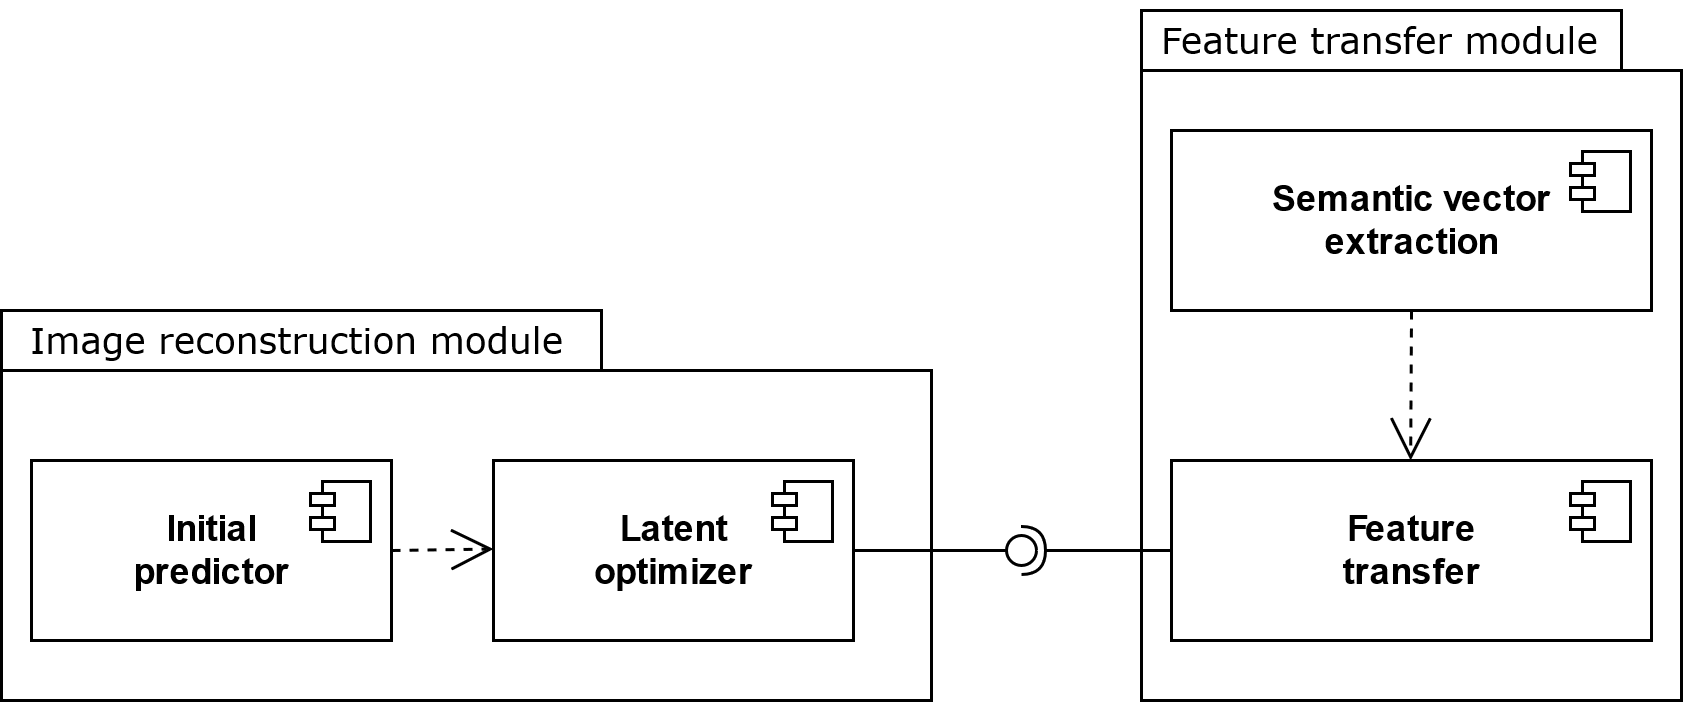

The diagram above was exported from draw.io. Its source (the exported page's mxGraphModel, read from the mxfile embedded in the PNG):
<mxGraphModel dx="865" dy="456" grid="1" gridSize="10" guides="1" tooltips="1" connect="1" arrows="1" fold="1" page="1" pageScale="1" pageWidth="827" pageHeight="1169" math="0" shadow="0">
  <root>
    <mxCell id="0" />
    <mxCell id="1" parent="0" />
    <mxCell id="2" value="&lt;div&gt;&lt;b&gt;Initial &lt;br&gt;&lt;/b&gt;&lt;/div&gt;&lt;div&gt;&lt;b&gt;predictor&lt;/b&gt;&lt;/div&gt;" style="html=1;dropTarget=0;" vertex="1" parent="1">
      <mxGeometry x="140" y="220" width="120" height="60" as="geometry" />
    </mxCell>
    <mxCell id="3" value="" style="shape=module;jettyWidth=8;jettyHeight=4;" vertex="1" parent="2">
      <mxGeometry x="1" width="20" height="20" relative="1" as="geometry">
        <mxPoint x="-27" y="7" as="offset" />
      </mxGeometry>
    </mxCell>
    <mxCell id="4" value="&lt;div&gt;&lt;b&gt;Latent&lt;/b&gt;&lt;/div&gt;&lt;div&gt;&lt;b&gt;optimizer&lt;/b&gt;&lt;br&gt;&lt;/div&gt;" style="html=1;dropTarget=0;" vertex="1" parent="1">
      <mxGeometry x="294" y="220" width="120" height="60" as="geometry" />
    </mxCell>
    <mxCell id="5" value="" style="shape=module;jettyWidth=8;jettyHeight=4;" vertex="1" parent="4">
      <mxGeometry x="1" width="20" height="20" relative="1" as="geometry">
        <mxPoint x="-27" y="7" as="offset" />
      </mxGeometry>
    </mxCell>
    <mxCell id="6" value="&lt;div&gt;&lt;b&gt;Feature&lt;/b&gt;&lt;/div&gt;&lt;div&gt;&lt;b&gt;transfer&lt;br&gt;&lt;/b&gt;&lt;/div&gt;" style="html=1;dropTarget=0;" vertex="1" parent="1">
      <mxGeometry x="520" y="220" width="160" height="60" as="geometry" />
    </mxCell>
    <mxCell id="7" value="" style="shape=module;jettyWidth=8;jettyHeight=4;" vertex="1" parent="6">
      <mxGeometry x="1" width="20" height="20" relative="1" as="geometry">
        <mxPoint x="-27" y="7" as="offset" />
      </mxGeometry>
    </mxCell>
    <mxCell id="8" value="" style="shape=folder;fontStyle=1;spacingTop=10;tabWidth=160;tabHeight=20;tabPosition=left;html=1;fillColor=none;" vertex="1" parent="1">
      <mxGeometry x="510" y="70" width="180" height="230" as="geometry" />
    </mxCell>
    <mxCell id="9" value="" style="shape=folder;fontStyle=1;spacingTop=10;tabWidth=200;tabHeight=20;tabPosition=left;html=1;fillColor=none;" vertex="1" parent="1">
      <mxGeometry x="130" y="170" width="310" height="130" as="geometry" />
    </mxCell>
    <mxCell id="10" value="" style="rounded=0;orthogonalLoop=1;jettySize=auto;html=1;endArrow=none;endFill=0;exitX=1;exitY=0.5;exitDx=0;exitDy=0;" edge="1" source="4" target="12" parent="1">
      <mxGeometry relative="1" as="geometry">
        <mxPoint x="450" y="255" as="sourcePoint" />
      </mxGeometry>
    </mxCell>
    <mxCell id="11" value="" style="rounded=0;orthogonalLoop=1;jettySize=auto;html=1;endArrow=halfCircle;endFill=0;entryX=0.5;entryY=0.5;entryDx=0;entryDy=0;endSize=6;strokeWidth=1;exitX=0;exitY=0.5;exitDx=0;exitDy=0;" edge="1" source="6" target="12" parent="1">
      <mxGeometry relative="1" as="geometry">
        <mxPoint x="490" y="255" as="sourcePoint" />
      </mxGeometry>
    </mxCell>
    <mxCell id="12" value="" style="ellipse;whiteSpace=wrap;html=1;fontFamily=Helvetica;fontSize=12;fontColor=#000000;align=center;strokeColor=#000000;fillColor=#ffffff;points=[];aspect=fixed;resizable=0;" vertex="1" parent="1">
      <mxGeometry x="465" y="245" width="10" height="10" as="geometry" />
    </mxCell>
    <mxCell id="13" value="" style="endArrow=open;endSize=12;dashed=1;html=1;" edge="1" parent="1">
      <mxGeometry width="160" relative="1" as="geometry">
        <mxPoint x="260" y="250" as="sourcePoint" />
        <mxPoint x="294" y="249.5" as="targetPoint" />
        <Array as="points">
          <mxPoint x="294" y="249.5" />
        </Array>
      </mxGeometry>
    </mxCell>
    <mxCell id="14" value="Image reconstruction module" style="text;align=left;verticalAlign=middle;resizable=0;points=[];autosize=1;fontFamily=Verdana;" vertex="1" parent="1">
      <mxGeometry x="138" y="170" width="190" height="20" as="geometry" />
    </mxCell>
    <mxCell id="15" value="Feature transfer module&#10;" style="text;align=left;verticalAlign=top;resizable=0;points=[];autosize=1;fontFamily=Verdana;" vertex="1" parent="1">
      <mxGeometry x="515" y="67" width="160" height="20" as="geometry" />
    </mxCell>
    <mxCell id="16" value="Semantic vector&lt;br&gt;extraction&lt;br&gt;" style="dropTarget=0;fontStyle=1;html=1;" vertex="1" parent="1">
      <mxGeometry x="520" y="110" width="160" height="60" as="geometry" />
    </mxCell>
    <mxCell id="17" value="" style="shape=module;jettyWidth=8;jettyHeight=4;" vertex="1" parent="16">
      <mxGeometry x="1" width="20" height="20" relative="1" as="geometry">
        <mxPoint x="-27" y="7" as="offset" />
      </mxGeometry>
    </mxCell>
    <mxCell id="18" value="" style="endArrow=open;endSize=12;dashed=1;html=1;exitX=0.5;exitY=1;exitDx=0;exitDy=0;" edge="1" source="16" parent="1">
      <mxGeometry width="160" relative="1" as="geometry">
        <mxPoint x="599.71" y="180" as="sourcePoint" />
        <mxPoint x="599.71" y="220" as="targetPoint" />
        <Array as="points">
          <mxPoint x="599.71" y="220" />
        </Array>
      </mxGeometry>
    </mxCell>
  </root>
</mxGraphModel>